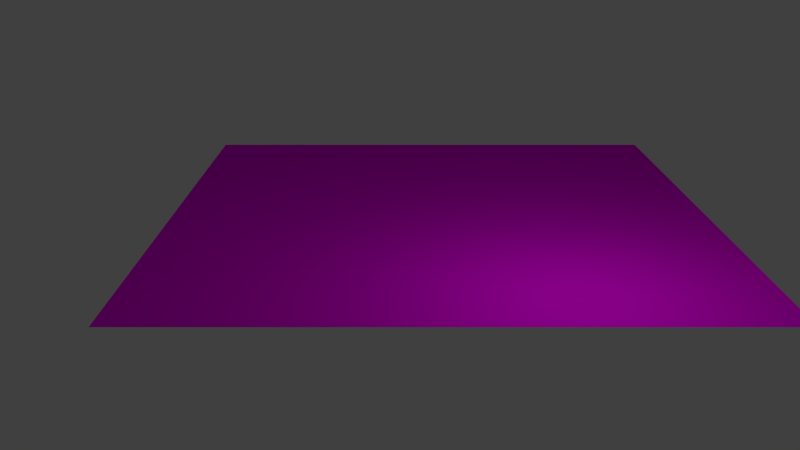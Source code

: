 # Source: track_turn_left_small.blend  (saved by Blender 2.76.0; exported with 4.5.12 LTS)
import bpy
from mathutils import Matrix  # noqa: F401  (used for matrix-valued properties, if any)

bpy.ops.wm.read_factory_settings(use_empty=True)
scene = bpy.context.scene
scene.name = 'Scene'

# ---- collections
col_collection_1 = bpy.data.collections.new('Collection 1'); scene.collection.children.link(col_collection_1)

# ---- images (referenced by path relative to the original .blend; pixels are not part of the script)
import os
ASSET_DIR = os.environ.get("B2B_ASSET_DIR", "")  # directory of the original .blend (textures are referenced by path, not embedded)
HERE = os.path.dirname(os.path.abspath(__file__))  # packed textures are extracted next to this script under _unpacked/

def load_image(name, relpath, width, height, colorspace="sRGB"):
    """Load a texture the original file referenced (path relative to the .blend, or extracted next to this script)."""
    p = next((c for c in (os.path.join(HERE, relpath), os.path.join(ASSET_DIR, relpath)) if relpath and os.path.exists(c)), "")
    if p:
        img = bpy.data.images.load(p, check_existing=True)
        img.name = name
    else:  # same state as the original file: an image datablock whose file is absent (Cycles renders it pink)
        img = bpy.data.images.new(name, width, height)
        img.source = "FILE"
        img.filepath = "//" + (relpath or name)
    img.colorspace_settings.name = colorspace
    return img
img_grass_tga = load_image('grass.tga', 'grass.tga', 1024, 1024, 'sRGB')
img_pavement_tga = load_image('pavement.tga', 'pavement.tga', 1024, 1024, 'sRGB')

# ---- materials (node trees are filled in below, after node groups)
mat_grass = bpy.data.materials.new('grass')
mat_grass.alpha_threshold = 0.0
mat_grass.roughness = 0.5
mat_road = bpy.data.materials.new('road')
mat_road.alpha_threshold = 0.0
mat_road.roughness = 0.5

# ---- material node trees
mat_grass.use_nodes = True; mat_grass.node_tree.nodes.clear()
_N = mat_grass.node_tree.nodes; _L = mat_grass.node_tree.links
n0 = _N.new('ShaderNodeOutputMaterial'); n0.name = 'Material Output'; n0.location = (300, 300)
n1 = _N.new('ShaderNodeBsdfDiffuse'); n1.name = 'Diffuse BSDF'; n1.location = (10, 300)
n2 = _N.new('ShaderNodeTexImage'); n2.name = 'Image Texture'; n2.location = (-186, 294)
n2.width = 140
n2.image = img_grass_tga
_L.new(n1.outputs[0], n0.inputs[0])
_L.new(n2.outputs[0], n1.inputs[0])
n0.is_active_output = True
mat_road.use_nodes = True; mat_road.node_tree.nodes.clear()
_N = mat_road.node_tree.nodes; _L = mat_road.node_tree.links
n0 = _N.new('ShaderNodeOutputMaterial'); n0.name = 'Material Output'; n0.location = (300, 300)
n1 = _N.new('ShaderNodeBsdfDiffuse'); n1.name = 'Diffuse BSDF'; n1.location = (10, 300)
n2 = _N.new('ShaderNodeTexImage'); n2.name = 'Image Texture'; n2.location = (-193, 276)
n2.width = 140
n2.image = img_pavement_tga
_L.new(n1.outputs[0], n0.inputs[0])
_L.new(n2.outputs[0], n1.inputs[0])
n0.is_active_output = True

# ---- world
world_world = bpy.data.worlds.new('World'); scene.world = world_world
world_world.color = (0.05088, 0.05088, 0.05088)
world_world.use_sun_shadow = False
world_world.sun_shadow_jitter_overblur = 0.0
world_world.cycles.sampling_method = 'MANUAL'
world_world.cycles.sample_map_resolution = 256

# ---- cameras
cam_camera = bpy.data.cameras.new('Camera')
cam_camera.clip_end = 100.0
cam_camera.lens = 35.0
cam_camera.sensor_width = 32.0
cam_camera.sensor_height = 18.0
cam_camera.ortho_scale = 7.314
cam_camera.dof.focus_distance = 0.0

# ---- lights
light_lamp = bpy.data.lights.new('Lamp', 'POINT')
light_lamp.transmission_factor = 0.0
light_lamp.cutoff_distance = 30.0
light_lamp.energy = 100.0
light_lamp.shadow_buffer_clip_start = 1.001
light_lamp.shadow_soft_size = 0.1
light_lamp.shadow_maximum_resolution = 0.006
light_lamp.use_absolute_resolution = True
light_lamp.cycles.use_multiple_importance_sampling = False

# ---- meshes
me_plane_003 = bpy.data.meshes.new('Plane.003')
me_plane_003.from_pydata([(-1.0, -1.0, 0.0), (1.0, -1.0, 0.0), (-1.0, 1.0, 0.0), (1.0, 1.0, 0.0)], [], [(0, 1, 3, 2)])
_uv = me_plane_003.uv_layers.new(name='UVMap')
_uv.uv.foreach_set('vector', [0.0001, 9.998e-05, 0.9999, 9.998e-05, 0.9999, 0.9999, 9.998e-05, 0.9999])
me_plane_003.materials.append(mat_grass)
me_plane_003.use_remesh_preserve_volume = False
me_plane_003.use_remesh_preserve_attributes = False
me_plane_003.use_mirror_vertex_groups = False
me_plane_003.update()
me_plane = bpy.data.meshes.new('Plane')
me_plane.from_pydata([(4.0, -3.0, 0.0), (-3.0, 0.0, 0.0), (0.0, 3.0, 0.0), (5.0, 3.0, 0.0), (3.0, -5.0, 0.0), (3.0, -4.0, 0.0), (-3.0, -5.0, 0.0), (5.0, -3.0, 0.0)], [], [(0, 7, 3), (0, 3, 2), (2, 1, 0), (1, 5, 0), (6, 5, 1), (4, 5, 6)])
_uv = me_plane.uv_layers.new(name='UVMap')
_uv.uv.foreach_set('vector', [0.5625, 0.06257, 0.625, 8.299e-05, 0.9999, 0.375, 0.5625, 0.06257, 0.9999, 0.375, 0.6875, 0.6875, 0.6875, 0.6875, 0.3125, 0.6875, 0.5625, 0.06257, 0.3125, 0.6875, 0.4375, 0.06257, 0.5625, 0.06257, 8.29e-05, 0.375, 0.4375, 0.06257, 0.3125, 0.6875, 0.375, 8.29e-05, 0.4375, 0.06257, 8.29e-05, 0.375])
me_plane.materials.append(mat_road)
me_plane.use_remesh_preserve_volume = False
me_plane.use_remesh_preserve_attributes = False
me_plane.use_mirror_vertex_groups = False
me_plane.update()

# ---- objects
ob_grass = bpy.data.objects.new('Grass', me_plane_003)
ob_road = bpy.data.objects.new('road', me_plane)
ob_lamp = bpy.data.objects.new('Lamp', light_lamp)
ob_camera = bpy.data.objects.new('Camera', cam_camera)

# ---- transforms, parenting, visibility, modifiers, constraints
ob_grass.location = (0.0, 0.0, 0.0)
ob_grass.scale = (5.0, 5.0, 1.0)
ob_grass.lineart.crease_threshold = 0.0
ob_road.location = (0.0, 0.0, 0.001)
ob_road.lineart.crease_threshold = 0.0
ob_lamp.location = (4.143, 1.946, 3.648)
ob_lamp.rotation_euler = (0.6503, 0.05522, 1.866)
ob_lamp.lock_rotations_4d = False
ob_lamp.empty_display_type = 'ARROWS'
ob_lamp.color = (0.0, 0.0, 0.0, 0.0)
ob_lamp.lineart.crease_threshold = 0.0
ob_camera.location = (15.81, -0.7329, 5.344)
ob_camera.rotation_euler = (1.228, 0.0, 1.571)
ob_camera.lock_rotations_4d = False
ob_camera.empty_display_type = 'ARROWS'
ob_camera.color = (0.0, 0.0, 0.0, 0.0)
ob_camera.display_type = 'WIRE'
ob_camera.lineart.crease_threshold = 0.0

# ---- collection membership
col_collection_1.objects.link(ob_grass)
col_collection_1.objects.link(ob_road)
col_collection_1.objects.link(ob_lamp)
col_collection_1.objects.link(ob_camera)

# ---- scene / render settings (as saved in the file)
scene.camera = ob_camera
scene.frame_start = 1; scene.frame_end = 250; scene.frame_set(1)
scene.render.engine = 'CYCLES'
scene.render.resolution_percentage = 50
scene.render.dither_intensity = 0.0
scene.cycles.use_denoising = False
scene.cycles.samples = 10
scene.cycles.sampling_pattern = 'TABULATED_SOBOL'
scene.cycles.light_sampling_threshold = 0.0
scene.cycles.use_adaptive_sampling = False
scene.cycles.use_light_tree = False
scene.cycles.blur_glossy = 0.0
scene.cycles.pixel_filter_type = 'GAUSSIAN'
scene.cycles.sample_clamp_indirect = 0.0
scene.view_settings.view_transform = 'Standard'
bpy.context.view_layer.update()
